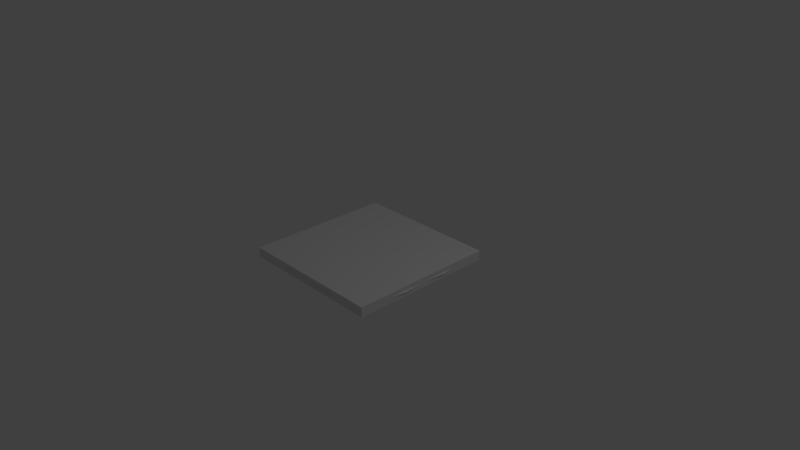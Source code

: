 # Source: checker-5.blend  (saved by Blender 2.78.0; exported with 4.5.12 LTS)
import bpy
from mathutils import Matrix  # noqa: F401  (used for matrix-valued properties, if any)

bpy.ops.wm.read_factory_settings(use_empty=True)
scene = bpy.context.scene
scene.name = 'Scene'

# ---- collections
col_collection_1 = bpy.data.collections.new('Collection 1'); scene.collection.children.link(col_collection_1)

# ---- world
world_world = bpy.data.worlds.new('World'); scene.world = world_world
world_world.color = (0.05088, 0.05088, 0.05088)
world_world.use_sun_shadow = False
world_world.sun_shadow_jitter_overblur = 0.0
world_world.cycles.sampling_method = 'MANUAL'

# ---- cameras
cam_camera = bpy.data.cameras.new('Camera')
cam_camera.clip_end = 100.0
cam_camera.lens = 35.0
cam_camera.sensor_width = 32.0
cam_camera.sensor_height = 18.0
cam_camera.ortho_scale = 7.314
cam_camera.dof.focus_distance = 0.0
cam_camera.dof.aperture_fstop = 128.0

# ---- lights
light_lamp = bpy.data.lights.new('Lamp', 'POINT')
light_lamp.transmission_factor = 0.0
light_lamp.cutoff_distance = 30.0
light_lamp.energy = 100.0
light_lamp.shadow_buffer_clip_start = 1.001
light_lamp.shadow_soft_size = 0.1
light_lamp.shadow_maximum_resolution = 0.006
light_lamp.use_absolute_resolution = True

# ---- meshes
me_cube_001 = bpy.data.meshes.new('Cube.001')
me_cube_001.from_pydata([(-1.0, -1.0, -1.0), (-1.0, -1.0, 1.0), (-1.0, 1.0, -1.0), (-1.0, 1.0, 1.0), (1.0, -1.0, -1.0), (1.0, -1.0, 1.0), (1.0, 1.0, -1.0), (1.0, 1.0, 1.0)], [], [(0, 1, 3, 2), (2, 3, 7, 6), (6, 7, 5, 4), (4, 5, 1, 0), (2, 6, 4, 0), (7, 3, 1, 5)])
me_cube_001.use_remesh_preserve_volume = False
me_cube_001.use_remesh_preserve_attributes = False
me_cube_001.use_mirror_vertex_groups = False
me_cube_001.update()
me_cube = bpy.data.meshes.new('Cube')
me_cube.from_pydata([(1.022, -0.3219, 8.345e-07), (0.8439, -0.8439, 1.669e-06), (0.5375, -0.5375, -1.0), (0.3219, -1.022, 8.345e-07), (0.3758, -0.9008, -0.75), (0.3758, -0.9008, 0.75), (-2.831e-07, -1.0, 0.0), (1.0, -2.98e-07, 0.0), (-3.129e-07, -0.5, 1.0), (0.5, -3.725e-07, 1.0), (0.5, 4.47e-08, -1.0), (0.0, -0.5, -1.0), (0.9008, -0.3758, -0.75), (0.9008, -0.3758, 0.75), (0.7673, -0.7673, -0.75), (0.7673, -0.7673, 0.75), (0.9884, -0.6134, 1.46e-06), (0.6134, -0.9884, 1.46e-06), (0.875, -7.823e-08, -0.75), (-1.006e-07, -0.875, -0.75), (0.875, -4.508e-07, 0.75), (-4.023e-07, -0.875, 0.75), (0.9136, -0.5914, -0.5556), (0.9136, -0.5914, 0.5556), (0.5914, -0.9136, -0.5556), (0.5914, -0.9136, 0.5556), (0.1344, -0.1344, -0.4297), (0.0, -0.1852, -0.3705), (0.07143, -0.1725, -0.3349), (0.1852, 1.656e-08, -0.3705), (0.1725, -0.07143, -0.4138), (0.2173, -1.619e-07, 0.3872), (0.199, -0.08243, 0.4507), (0.1492, -0.1492, 0.4912), (-1.36e-07, -0.2173, 0.4346), (0.08243, -0.199, 0.5322), (0.0, -0.1852, -0.3705), (0.0, -0.1852, -0.3705), (0.0, -0.1852, -0.3705), (0.07143, -0.1725, -0.3349), (0.07143, -0.1725, -0.3349), (0.07143, -0.1725, -0.3349), (0.1344, -0.1344, -0.4297), (0.1344, -0.1344, -0.4297), (0.1344, -0.1344, -0.4297), (0.1852, 1.656e-08, -0.3705), (0.1852, 1.656e-08, -0.3705), (0.1852, 1.656e-08, -0.3705), (0.5787, -0.4, -0.9661), (0.5255, -0.2745, -0.9958), (0.5189, -0.2702, -1.0), (-1.36e-07, -0.2173, 0.4346), (-1.36e-07, -0.2173, 0.4346), (-1.36e-07, -0.2173, 0.4346), (0.5647, -0.4682, -0.9787), (0.5356, -0.5101, -1.0), (0.5649, -0.3317, -0.9722), (0.4679, -0.2361, -1.0), (0.2361, -0.3321, -1.0), (0.2746, -0.2746, -1.0), (0.2226, -0.4, -1.0), (0.2361, -0.4679, -1.0), (0.4, -0.2226, -1.0), (0.5101, -0.5356, -1.0), (0.5254, -0.5254, -1.0), (0.2702, -0.5189, -1.0), (0.3321, -0.2361, -1.0), (0.4682, -0.5647, -0.9787), (0.4, -0.5787, -0.9661), (0.3317, -0.5649, -0.9722), (0.2745, -0.5255, -0.9958), (0.1651, -0.3027, 0.9311), (0.2217, -0.2217, 0.8788), (0.2361, -0.3321, -1.0), (0.2361, -0.3321, -1.0), (0.3027, -0.1651, 0.9311), (0.512, -0.1717, 1.0), (0.4984, -0.1626, 1.0), (0.143, -0.4, 0.9665), (0.1626, -0.4984, 1.0), (0.4, -0.143, 0.9678), (0.1717, -0.512, 1.0), (0.6356, -0.4939, 0.9325), (0.6349, -0.4973, 0.9304), (0.2361, -0.3321, -1.0), (0.4939, -0.6356, 0.9325), (0.4973, -0.6349, 0.9304), (0.2746, -0.2746, -1.0), (0.5804, -0.5804, 0.9533), (0.6347, -0.3028, 0.9243), (0.2746, -0.2746, -1.0), (0.6537, -0.4, 0.9161), (0.5805, -0.2195, 0.9565), (0.2746, -0.2746, -1.0), (0.3028, -0.6347, 0.9243), (0.2195, -0.5805, 0.9565), (0.4, -0.6537, 0.9161), (0.5189, -0.2702, -1.0), (0.5189, -0.2702, -1.0), (0.5189, -0.2702, -1.0), (0.4679, -0.2361, -1.0), (0.4679, -0.2361, -1.0), (0.4679, -0.2361, -1.0), (0.5255, -0.2745, -0.9958), (0.5255, -0.2745, -0.9958), (0.5255, -0.2745, -0.9958), (0.5649, -0.3317, -0.9722), (0.5649, -0.3317, -0.9722), (0.5649, -0.3317, -0.9722), (0.5787, -0.4, -0.9661), (0.5787, -0.4, -0.9661), (0.5787, -0.4, -0.9661), (0.5356, -0.5101, -1.0), (0.5356, -0.5101, -1.0), (0.5356, -0.5101, -1.0), (0.5647, -0.4682, -0.9787), (0.5647, -0.4682, -0.9787), (0.5647, -0.4682, -0.9787), (0.2226, -0.4, -1.0), (0.2226, -0.4, -1.0), (0.2226, -0.4, -1.0), (0.2361, -0.4679, -1.0), (0.2361, -0.4679, -1.0), (0.2361, -0.4679, -1.0), (0.4, -0.2226, -1.0), (0.4, -0.2226, -1.0), (0.4, -0.2226, -1.0), (0.5101, -0.5356, -1.0), (0.5101, -0.5356, -1.0), (0.5101, -0.5356, -1.0), (0.5254, -0.5254, -1.0), (0.5254, -0.5254, -1.0), (0.5254, -0.5254, -1.0), (0.2702, -0.5189, -1.0), (0.2702, -0.5189, -1.0), (0.2702, -0.5189, -1.0), (0.3321, -0.2361, -1.0), (0.3321, -0.2361, -1.0), (0.3321, -0.2361, -1.0), (0.4682, -0.5647, -0.9787), (0.4682, -0.5647, -0.9787), (0.4682, -0.5647, -0.9787), (0.4, -0.5787, -0.9661), (0.4, -0.5787, -0.9661), (0.4, -0.5787, -0.9661), (0.3317, -0.5649, -0.9722), (0.3317, -0.5649, -0.9722), (0.3317, -0.5649, -0.9722), (0.2745, -0.5255, -0.9958), (0.2745, -0.5255, -0.9958), (0.2745, -0.5255, -0.9958), (0.1651, -0.3027, 0.9311), (0.1651, -0.3027, 0.9311), (0.2217, -0.2217, 0.8788), (0.2217, -0.2217, 0.8788), (0.2217, -0.2217, 0.8788), (0.3027, -0.1651, 0.9311), (0.3027, -0.1651, 0.9311), (0.3027, -0.1651, 0.9311), (0.512, -0.1717, 1.0), (0.512, -0.1717, 1.0), (0.512, -0.1717, 1.0), (0.4984, -0.1626, 1.0), (0.4984, -0.1626, 1.0), (0.4984, -0.1626, 1.0), (0.1626, -0.4984, 1.0), (0.1626, -0.4984, 1.0), (0.1626, -0.4984, 1.0), (0.1717, -0.512, 1.0), (0.1717, -0.512, 1.0), (0.1717, -0.512, 1.0), (0.6356, -0.4939, 0.9325), (0.6356, -0.4939, 0.9325), (0.6356, -0.4939, 0.9325), (0.6349, -0.4973, 0.9304), (0.6349, -0.4973, 0.9304), (0.6349, -0.4973, 0.9304), (0.5804, -0.5804, 0.9533), (0.5804, -0.5804, 0.9533), (0.5804, -0.5804, 0.9533), (0.4939, -0.6356, 0.9325), (0.4939, -0.6356, 0.9325), (0.4939, -0.6356, 0.9325), (0.4973, -0.6349, 0.9304), (0.4973, -0.6349, 0.9304), (0.4973, -0.6349, 0.9304), (0.6347, -0.3028, 0.9243), (0.6347, -0.3028, 0.9243), (0.6347, -0.3028, 0.9243), (0.6537, -0.4, 0.9161), (0.6537, -0.4, 0.9161), (0.6537, -0.4, 0.9161), (0.5805, -0.2195, 0.9565), (0.5805, -0.2195, 0.9565), (0.5805, -0.2195, 0.9565), (0.4, -0.6537, 0.9161), (0.4, -0.6537, 0.9161), (0.4, -0.6537, 0.9161), (0.3028, -0.6347, 0.9243), (0.3028, -0.6347, 0.9243), (0.3028, -0.6347, 0.9243), (0.2195, -0.5805, 0.9565), (0.2195, -0.5805, 0.9565), (0.2195, -0.5805, 0.9565)], [(36, 40), (44, 41), (27, 41), (42, 40), (107, 109), (114, 117), (52, 35), (53, 35), (29, 30), (42, 30), (44, 30), (47, 30), (127, 130), (113, 130), (140, 142), (142, 146), (128, 140), (135, 148), (146, 148), (151, 155), (80, 163), (160, 162), (119, 74), (171, 176), (60, 58), (74, 90), (171, 190), (58, 59), (80, 158), (127, 134), (113, 97), (59, 66), (90, 137), (97, 49), (99, 104), (97, 57), (99, 101), (62, 57), (125, 101), (49, 56), (104, 107), (56, 48), (48, 54), (109, 117), (113, 54), (114, 131), (61, 60), (122, 119), (134, 61), (135, 122), (66, 62), (137, 125), (128, 131), (127, 67), (134, 70), (67, 68), (68, 69), (69, 70), (152, 153), (80, 156), (153, 156), (155, 158), (80, 162), (76, 163), (76, 192), (160, 194), (81, 167), (170, 166), (81, 202), (170, 203), (82, 174), (82, 191), (88, 174), (179, 176), (88, 183), (179, 185), (85, 183), (182, 185), (85, 196), (182, 197), (186, 191), (188, 190), (192, 186), (194, 188), (196, 198), (197, 200), (198, 202), (200, 203), (78, 151), (166, 78), (78, 152), (167, 78)], [(0, 16, 22, 12), (0, 12, 18, 7), (0, 7, 20, 13), (0, 13, 23, 16), (1, 14, 22, 16), (1, 16, 23, 15), (1, 15, 25, 17), (1, 17, 24, 14), (2, 112, 116, 111, 108, 103, 98, 10, 18, 12), (2, 12, 22, 14), (2, 14, 24, 4), (2, 4, 19, 11, 133, 150, 147, 144, 141, 129), (3, 6, 19, 4), (3, 4, 24, 17), (3, 17, 25, 5), (3, 5, 21, 6), (39, 43, 33, 35), (38, 28, 26, 30, 46, 10, 98, 100, 124, 136, 87, 73, 118, 121, 133, 11), (37, 39, 35, 34), (30, 45, 31, 32), (43, 30, 32, 33), (115, 110, 189, 173, 175), (93, 84, 71, 154), (159, 92, 89, 91, 172, 13, 20, 9), (181, 96, 94, 95, 169, 8, 21, 5), (105, 50, 102, 164, 161, 193), (106, 105, 193, 187), (120, 123, 165, 78), (172, 83, 178, 15, 23, 13), (178, 86, 181, 5, 25, 15), (84, 120, 78, 71), (145, 143, 195, 199), (102, 126, 80, 164), (169, 79, 78, 71, 72, 75, 80, 77, 159, 9, 31, 32, 33, 35, 51, 8), (139, 63, 132, 177, 184), (110, 106, 187, 189), (123, 65, 149, 201, 168, 165), (149, 145, 199, 201), (138, 93, 154, 157), (132, 55, 115, 175, 177), (143, 139, 184, 180, 195), (126, 138, 157, 80), (129, 64, 112, 2)])
_uv = me_cube.uv_layers.new(name='UVMap')
_uv.uv.foreach_set('vector', [0.9002, 0.8395, 0.8219, 0.8561, 0.8009, 0.7194, 0.8363, 0.6614, 0.9002, 0.8395, 0.8363, 0.6614, 0.9236, 0.6204, 0.982, 0.8138, 0.08715, 0.8637, 0.0001333, 0.8486, 0.03332, 0.6432, 0.1322, 0.6674, 0.08715, 0.8637, 0.1322, 0.6674, 0.1776, 0.726, 0.1688, 0.8722, 0.7483, 0.8623, 0.7483, 0.6832, 0.8009, 0.7194, 0.8219, 0.8561, 0.2446, 0.8722, 0.1688, 0.8722, 0.1776, 0.726, 0.2321, 0.6803, 0.2446, 0.8722, 0.2321, 0.6803, 0.2921, 0.7186, 0.3197, 0.8624, 0.7483, 0.8623, 0.6747, 0.8561, 0.6956, 0.7194, 0.7483, 0.6832, 0.7452, 0.4131, 0.7517, 0.4084, 0.7662, 0.425, 0.7852, 0.4274, 0.8003, 0.4089, 0.8092, 0.372, 0.8093, 0.3664, 0.8742, 0.3191, 0.9236, 0.6204, 0.8363, 0.6614, 0.7452, 0.4131, 0.8363, 0.6614, 0.8009, 0.7194, 0.7483, 0.6832, 0.7452, 0.4131, 0.7483, 0.6832, 0.6956, 0.7194, 0.6603, 0.6614, 0.7452, 0.4131, 0.6603, 0.6614, 0.573, 0.6204, 0.6161, 0.3191, 0.681, 0.3664, 0.6813, 0.372, 0.6907, 0.4089, 0.706, 0.4274, 0.7246, 0.425, 0.7386, 0.4084, 0.5963, 0.8395, 0.5145, 0.8138, 0.573, 0.6204, 0.6603, 0.6614, 0.5963, 0.8395, 0.6603, 0.6614, 0.6956, 0.7194, 0.6747, 0.8561, 0.3996, 0.8433, 0.3197, 0.8624, 0.2921, 0.7186, 0.3294, 0.6546, 0.3996, 0.8433, 0.3294, 0.6546, 0.4244, 0.6177, 0.4839, 0.8171, 0.0, 0.0, 0.0, 0.0, 0.0, 0.0, 0.0, 0.0, 0.2283, 0.1182, 0.2454, 0.1174, 0.2293, 0.09943, 0.2975, 0.1174, 0.3239, 0.1182, 0.8742, 0.3191, 0.8093, 0.3664, 0.7887, 0.3534, 0.7529, 0.3413, 0.7141, 0.3334, 0.6825, 0.3307, 0.6647, 0.3334, 0.6615, 0.3413, 0.6691, 0.3534, 0.681, 0.3664, 0.6161, 0.3191, 0.0, 0.0, 0.0, 0.0, 0.0, 0.0, 0.0, 0.0, 0.0, 0.0, 0.0, 0.0, 0.0, 0.0, 0.0, 0.0, 0.0, 0.0, 0.0, 0.0, 0.0, 0.0, 0.0, 0.0, 0.0, 0.0, 0.0, 0.0, 0.0, 0.0, 0.0, 0.0, 0.0, 0.0, 0.0, 0.0, 0.0, 0.0, 0.0, 0.0, 0.0, 0.0, 0.1362, 0.3996, 0.1405, 0.4478, 0.1573, 0.4873, 0.1837, 0.5033, 0.2154, 0.4944, 0.1322, 0.6674, 0.03332, 0.6432, 0.08458, 0.3851, 0.2687, 0.4909, 0.2974, 0.4959, 0.3234, 0.4765, 0.3429, 0.4346, 0.3513, 0.3856, 0.4007, 0.3645, 0.4244, 0.6177, 0.3294, 0.6546, 0.0, 0.0, 0.0, 0.0, 0.0, 0.0, 0.0, 0.0, 0.0, 0.0, 0.0, 0.0, 0.0, 0.0, 0.0, 0.0, 0.0, 0.0, 0.0, 0.0, 0.0, 0.0, 0.0, 0.0, 0.0, 0.0, 0.0, 0.0, 0.2154, 0.4944, 0.2161, 0.4955, 0.2436, 0.477, 0.2321, 0.6803, 0.1776, 0.726, 0.1322, 0.6674, 0.2436, 0.477, 0.268, 0.4921, 0.2687, 0.4909, 0.3294, 0.6546, 0.2921, 0.7186, 0.2321, 0.6803, 0.0, 0.0, 0.0, 0.0, 0.0, 0.0, 0.0, 0.0, 0.0, 0.0, 0.0, 0.0, 0.0, 0.0, 0.0, 0.0, 0.0, 0.0, 0.0, 0.0, 0.0, 0.0, 0.0, 0.0, 0.3513, 0.3856, 0.3482, 0.3824, 0.3108, 0.3642, 0.2541, 0.3349, 0.1994, 0.3189, 0.1671, 0.3406, 0.1485, 0.3749, 0.136, 0.3962, 0.1362, 0.3996, 0.08458, 0.3851, 0.03676, 0.1674, 0.06509, 0.1607, 0.08289, 0.1288, 0.1388, 0.1559, 0.1741, 0.1584, 0.4007, 0.3645, 0.0, 0.0, 0.0, 0.0, 0.0, 0.0, 0.0, 0.0, 0.0, 0.0, 0.0, 0.0, 0.0, 0.0, 0.0, 0.0, 0.0, 0.0, 0.0, 0.0, 0.0, 0.0, 0.0, 0.0, 0.0, 0.0, 0.0, 0.0, 0.0, 0.0, 0.0, 0.0, 0.0, 0.0, 0.0, 0.0, 0.0, 0.0, 0.0, 0.0, 0.0, 0.0, 0.0, 0.0, 0.0, 0.0, 0.0, 0.0, 0.0, 0.0, 0.0, 0.0, 0.0, 0.0, 0.0, 0.0, 0.0, 0.0, 0.0, 0.0, 0.0, 0.0, 0.0, 0.0, 0.0, 0.0, 0.0, 0.0, 0.0, 0.0, 0.0, 0.0, 0.0, 0.0, 0.7386, 0.4084, 0.7434, 0.4093, 0.7517, 0.4084, 0.7452, 0.4131])
me_cube.materials.append(None)
me_cube.use_remesh_preserve_volume = False
me_cube.use_remesh_preserve_attributes = False
me_cube.use_mirror_vertex_groups = False
me_cube.update()

# ---- objects
ob_collision = bpy.data.objects.new('Collision', me_cube_001)
ob_checker = bpy.data.objects.new('Checker', me_cube)
ob_lamp = bpy.data.objects.new('Lamp', light_lamp)
ob_camera = bpy.data.objects.new('Camera', cam_camera)

# ---- transforms, parenting, visibility, modifiers, constraints
ob_collision.location = (0.0, 0.0, 0.0)
ob_collision.scale = (1.0, 1.0, 0.06688)
ob_collision.hide_viewport = True
ob_collision.lineart.crease_threshold = 0.0
ob_checker.location = (0.0, 0.0, 0.0)
ob_checker.scale = (1.0, 1.0, 0.04978)
ob_checker.lock_rotations_4d = False
ob_checker.empty_display_type = 'ARROWS'
ob_checker.lineart.crease_threshold = 0.0
_m = ob_checker.modifiers.new('Mirror', 'MIRROR')
_m.use_axis = (True, True, False)
ob_lamp.location = (4.076, 1.005, 5.904)
ob_lamp.rotation_euler = (0.6503, 0.05522, 1.866)
ob_lamp.lock_rotations_4d = False
ob_lamp.empty_display_type = 'ARROWS'
ob_lamp.color = (0.0, 0.0, 0.0, 0.0)
ob_lamp.lineart.crease_threshold = 0.0
ob_camera.location = (7.481, -6.508, 5.344)
ob_camera.rotation_euler = (1.109, 0.0, 0.8149)
ob_camera.lock_rotations_4d = False
ob_camera.empty_display_type = 'ARROWS'
ob_camera.color = (0.0, 0.0, 0.0, 0.0)
ob_camera.display_type = 'WIRE'
ob_camera.lineart.crease_threshold = 0.0

# ---- collection membership
col_collection_1.objects.link(ob_collision)
col_collection_1.objects.link(ob_checker)
col_collection_1.objects.link(ob_lamp)
col_collection_1.objects.link(ob_camera)

# ---- scene / render settings (as saved in the file)
scene.camera = ob_camera
scene.frame_start = 1; scene.frame_end = 250; scene.frame_set(1)
scene.render.engine = 'BLENDER_EEVEE_NEXT'
scene.render.resolution_percentage = 50
scene.render.dither_intensity = 0.0
scene.cycles.use_denoising = False
scene.cycles.samples = 128
scene.cycles.sampling_pattern = 'TABULATED_SOBOL'
scene.cycles.light_sampling_threshold = 0.0
scene.cycles.use_adaptive_sampling = False
scene.cycles.use_light_tree = False
scene.cycles.blur_glossy = 0.0
scene.cycles.sample_clamp_indirect = 0.0
scene.view_settings.view_transform = 'Standard'
bpy.context.view_layer.update()
